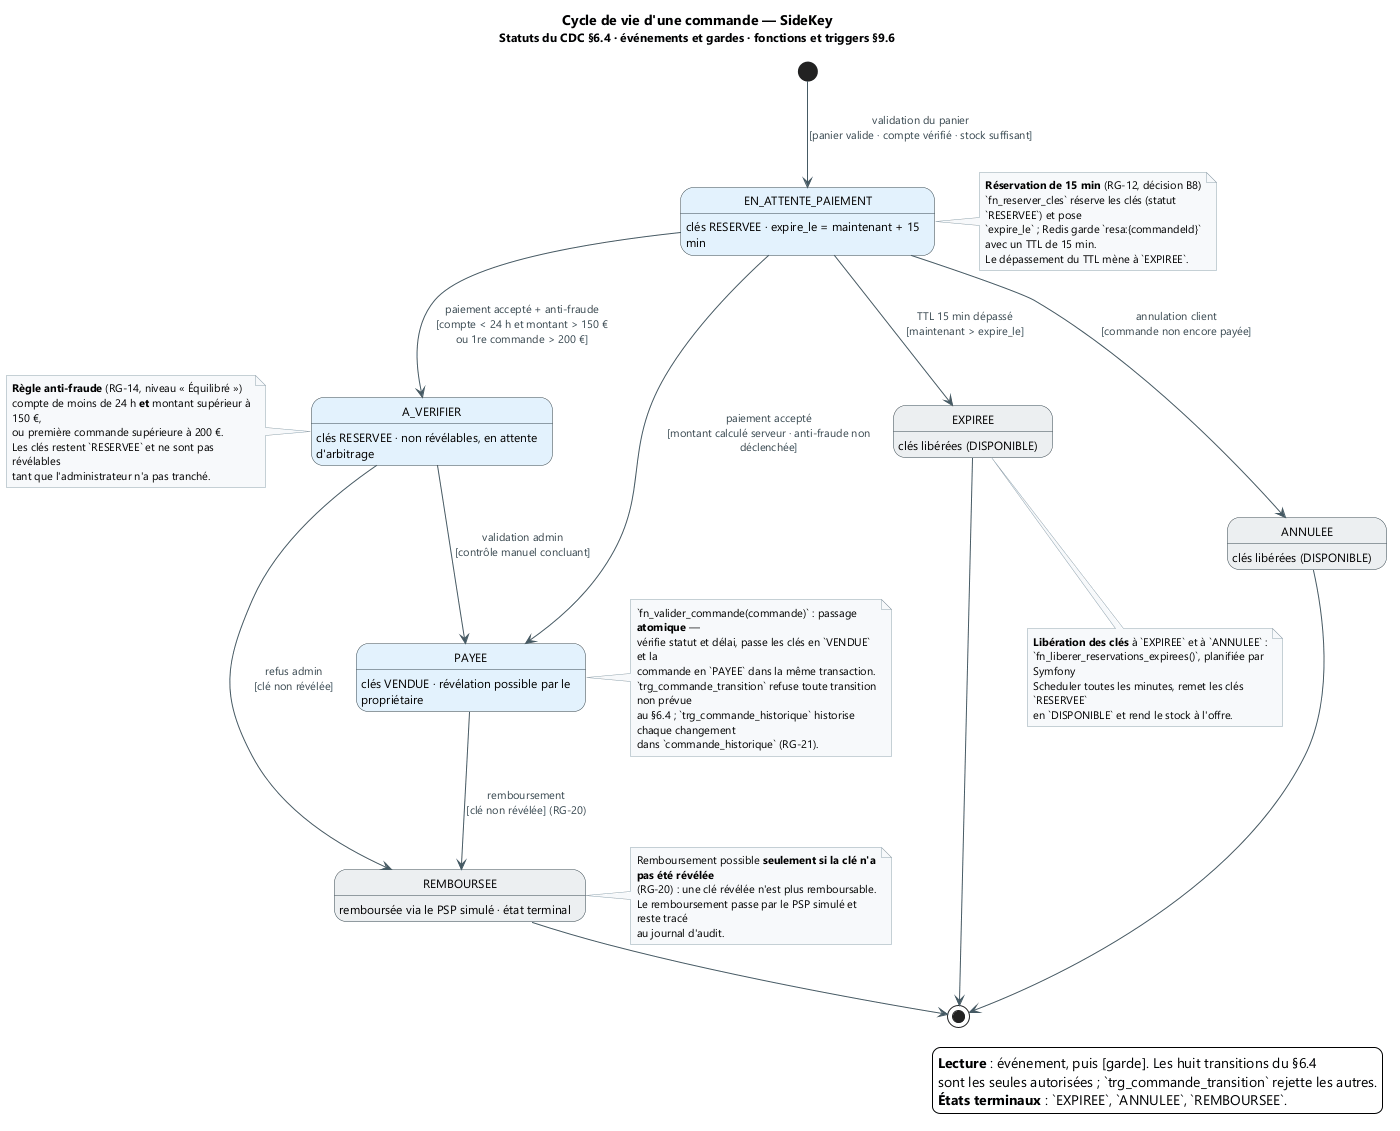

The diagram above was rendered by PlantUML. Its source (embedded in the PNG):
@startuml etats-commande
' ============================================================================
' SideKey — Cycle de vie d'une commande
' Notation  : diagramme d'états UML (machine à états de l'entité commande)
' Objet     : six statuts du CDC §6.4, événements, gardes et objets SQL associés
' Source    : docs/cahier_des_charges_v1.2_SideKey.md §6.2, §6.4, §9.6
' Exports   : docs/uml/exports/etats-commande.svg et etats-commande.png (make uml)
' ============================================================================

title Cycle de vie d'une commande — SideKey\n<size:12>Statuts du CDC §6.4 · événements et gardes · fonctions et triggers §9.6</size>

skinparam shadowing false
skinparam defaultFontName "Segoe UI"
skinparam defaultFontSize 12
skinparam ArrowColor #455A64
skinparam ArrowFontColor #37474F
skinparam BackgroundColor #FFFFFF

skinparam wrapWidth 240
skinparam nodesep 45
skinparam ranksep 60
skinparam ArrowFontSize 11
skinparam noteBackgroundColor #F7F9FB
skinparam noteBorderColor #90A4AE
skinparam noteFontSize 11
skinparam state {
  BackgroundColor #FFFFFF
  BorderColor #37474F
  FontSize 12
}
hide empty description

state "EN_ATTENTE_PAIEMENT" as EN_ATTENTE_PAIEMENT #E3F2FD
EN_ATTENTE_PAIEMENT : clés RESERVEE · expire_le = maintenant + 15 min
state "A_VERIFIER" as A_VERIFIER #E3F2FD
A_VERIFIER : clés RESERVEE · non révélables, en attente d'arbitrage
state "PAYEE" as PAYEE #E3F2FD
PAYEE : clés VENDUE · révélation possible par le propriétaire
state "EXPIREE" as EXPIREE #ECEFF1
EXPIREE : clés libérées (DISPONIBLE)
state "ANNULEE" as ANNULEE #ECEFF1
ANNULEE : clés libérées (DISPONIBLE)
state "REMBOURSEE" as REMBOURSEE #ECEFF1
REMBOURSEE : remboursée via le PSP simulé · état terminal

[*] --> EN_ATTENTE_PAIEMENT : validation du panier\n[panier valide · compte vérifié · stock suffisant]
EN_ATTENTE_PAIEMENT --> PAYEE : paiement accepté\n[montant calculé serveur · anti-fraude non déclenchée]
EN_ATTENTE_PAIEMENT --> A_VERIFIER : paiement accepté + anti-fraude\n[compte < 24 h et montant > 150 €\nou 1re commande > 200 €]
A_VERIFIER --> PAYEE : validation admin\n[contrôle manuel concluant]
A_VERIFIER --> REMBOURSEE : refus admin\n[clé non révélée]
PAYEE --> REMBOURSEE : remboursement\n[clé non révélée] (RG-20)
EN_ATTENTE_PAIEMENT --> EXPIREE : TTL 15 min dépassé\n[maintenant > expire_le]
EN_ATTENTE_PAIEMENT --> ANNULEE : annulation client\n[commande non encore payée]
EXPIREE --> [*]
ANNULEE --> [*]
REMBOURSEE --> [*]

note right of EN_ATTENTE_PAIEMENT
  **Réservation de 15 min** (RG-12, décision B8)
  `fn_reserver_cles` réserve les clés (statut `RESERVEE`) et pose
  `expire_le` ; Redis garde `resa:{commandeId}` avec un TTL de 15 min.
  Le dépassement du TTL mène à `EXPIREE`.
end note

note left of A_VERIFIER
  **Règle anti-fraude** (RG-14, niveau « Équilibré »)
  compte de moins de 24 h **et** montant supérieur à 150 €,
  ou première commande supérieure à 200 €.
  Les clés restent `RESERVEE` et ne sont pas révélables
  tant que l'administrateur n'a pas tranché.
end note

note right of PAYEE
  `fn_valider_commande(commande)` : passage **atomique** —
  vérifie statut et délai, passe les clés en `VENDUE` et la
  commande en `PAYEE` dans la même transaction.
  `trg_commande_transition` refuse toute transition non prévue
  au §6.4 ; `trg_commande_historique` historise chaque changement
  dans `commande_historique` (RG-21).
end note

note bottom of EXPIREE
  **Libération des clés** à `EXPIREE` et à `ANNULEE` :
  `fn_liberer_reservations_expirees()`, planifiée par Symfony
  Scheduler toutes les minutes, remet les clés `RESERVEE`
  en `DISPONIBLE` et rend le stock à l'offre.
end note

note right of REMBOURSEE
  Remboursement possible **seulement si la clé n'a pas été révélée**
  (RG-20) : une clé révélée n'est plus remboursable.
  Le remboursement passe par le PSP simulé et reste tracé
  au journal d'audit.
end note

legend right
  **Lecture** : événement, puis [garde]. Les huit transitions du §6.4
  sont les seules autorisées ; `trg_commande_transition` rejette les autres.
  **États terminaux** : `EXPIREE`, `ANNULEE`, `REMBOURSEE`.
end legend

@enduml